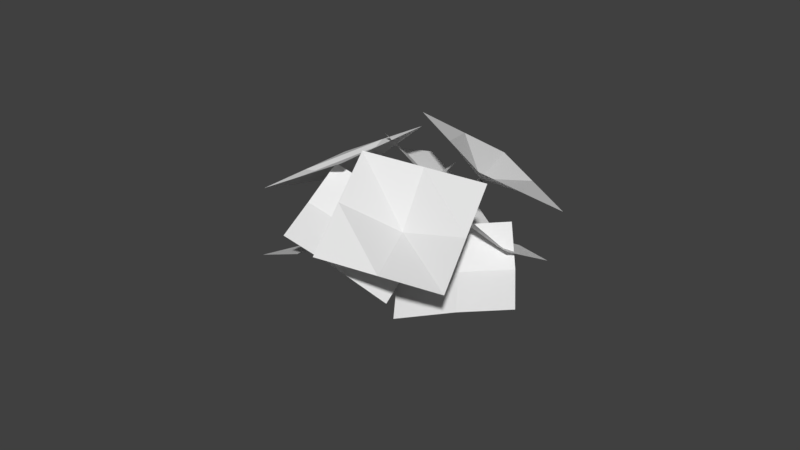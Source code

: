 # Source: Flowers1.blend  (saved by Blender 2.78.0; exported with 4.5.12 LTS)
import bpy
from mathutils import Matrix  # noqa: F401  (used for matrix-valued properties, if any)

bpy.ops.wm.read_factory_settings(use_empty=True)
scene = bpy.context.scene
scene.name = 'Scene'

# ---- collections
col_collection_1 = bpy.data.collections.new('Collection 1'); scene.collection.children.link(col_collection_1)

# ---- world
world_world = bpy.data.worlds.new('World'); scene.world = world_world
world_world.color = (0.05088, 0.05088, 0.05088)
world_world.use_sun_shadow = False
world_world.sun_shadow_jitter_overblur = 0.0
world_world.cycles.sampling_method = 'MANUAL'

# ---- meshes
me_cylinder_004 = bpy.data.meshes.new('Cylinder.004')
me_cylinder_004.from_pydata([(6.332, -7.743, -5.842), (17.35, -3.335, -8.556), (5.692, -1.357, 1.747), (16.71, 3.051, -0.9669), (5.643, -3.821, -2.692), (12.29, -5.754, -7.013), (16.66, 0.587, -5.406), (11.65, 0.632, 0.5763), (11.6, -1.832, -3.862), (8.653, -5.423, 0.6931), (10.64, -7.2, 2.336), (8.947, -4.926, 0.8742), (10.93, -6.702, 2.517), (9.384, -4.81, 0.471), (11.37, -6.586, 2.114), (9.36, -5.236, 0.0406), (11.35, -7.012, 1.684), (8.907, -5.615, 0.1779), (10.89, -7.391, 1.821), (6.315, -3.812, -1.676), (6.514, -3.246, -1.59), (6.988, -3.156, -1.957), (7.082, -3.667, -2.269), (6.667, -4.072, -2.095), (4.201, -2.699, -4.135), (4.399, -2.133, -4.05), (4.873, -2.044, -4.417), (4.967, -2.554, -4.729), (4.552, -2.959, -4.555), (17.59, -9.944, -4.083), (17.84, -0.5884, 4.897), (7.582, -15.52, 2.001), (7.834, -6.16, 10.98), (12.59, -12.73, -1.041), (17.72, -5.266, 0.4069), (12.84, -3.374, 7.94), (7.708, -10.84, 6.491), (11.28, -6.826, 2.212), (6.399, -7.467, -5.441), (0.2019, -13.02, 3.441), (7.907, 0.3254, 0.5416), (1.71, -5.229, 9.423), (6.237, -3.171, -2.739), (3.528, -10.59, -0.6546), (0.0396, -8.726, 6.142), (5.036, -2.793, 5.328), (3.366, -6.29, 2.047), (-4.124, -0.7879, 5.83), (-0.203, -12.18, 7.559), (5.279, 2.426, 5.971), (9.201, -8.965, 7.7), (0.662, 0.616, 4.884), (-2.121, -6.707, 7.18), (4.583, -10.78, 6.613), (7.282, -3.493, 7.321), (2.665, -5.303, 6.234), (1.688, 0.5153, 6.939), (1.688, 0.5153, 10.07), (2.178, 0.1592, 6.939), (2.178, 0.1592, 10.07), (1.991, -0.4169, 6.939), (1.991, -0.4169, 10.07), (1.385, -0.4169, 6.939), (1.385, -0.4169, 10.07), (1.198, 0.1592, 6.939), (1.198, 0.1592, 10.07), (1.042, 0.5153, 3.299), (1.509, 0.1592, 3.149), (1.33, -0.4169, 3.206), (0.7539, -0.4169, 3.392), (0.5757, 0.1592, 3.449), (-0.0095, 0.5153, 0.03458), (0.457, 0.1592, -0.1157), (0.2788, -0.4169, -0.05831), (-0.2978, -0.4169, 0.1275), (-0.476, 0.1592, 0.1849), (-4.517, -6.681, 12.67), (8.446, -6.681, 12.24), (-4.517, 6.29, 12.67), (8.446, 6.29, 12.24), (-4.517, -0.1953, 12.67), (1.964, -6.681, 12.45), (8.446, -0.1953, 12.24), (1.964, 6.29, 12.45), (1.889, -0.1953, 10.2), (-4.091, -0.1695, 4.616), (-1.937, 11.16, 8.493), (5.695, -1.874, 4.292), (7.849, 9.46, 8.169), (0.8395, -0.6221, 3.494), (-3.0, 5.631, 7.074), (2.994, 10.71, 7.371), (6.787, 3.926, 6.749), (1.931, 5.178, 5.951), (9.059, 9.702, -4.295), (2.296, 15.64, 3.895), (8.599, 1.518, 1.325), (1.836, 7.461, 9.515), (7.927, 5.352, -1.934), (5.889, 12.97, 0.1975), (1.163, 11.29, 6.256), (5.429, 4.781, 5.818), (4.757, 8.615, 2.558), (11.34, 6.483, 1.528), (13.67, 7.543, 3.339), (10.99, 6.415, 2.017), (13.32, 7.475, 3.829), (10.69, 6.933, 2.103), (13.01, 7.993, 3.915), (10.85, 7.32, 1.667), (13.18, 8.38, 3.479), (11.26, 7.042, 1.311), (13.58, 8.102, 3.123), (8.817, 5.664, -1.043), (8.361, 5.561, -0.6577), (8.098, 6.092, -0.5319), (8.391, 6.523, -0.8396), (8.835, 6.259, -1.156), (6.678, 5.232, -3.689), (6.222, 5.129, -3.303), (5.959, 5.66, -3.178), (6.252, 6.091, -3.485), (6.696, 5.827, -3.801), (12.86, 17.36, 3.134), (9.037, 8.922, 12.22), (20.81, 8.403, -1.838), (17.0, -0.03266, 7.245), (16.84, 12.88, 0.6481), (10.95, 13.14, 7.675), (13.02, 4.445, 9.73), (18.91, 4.185, 2.704), (13.27, 7.948, 3.83), (10.93, 9.571, -3.097), (20.18, 1.68, -3.648), (7.005, 4.381, 4.415), (16.26, -3.51, 3.864), (8.49, 6.351, -0.0226), (16.02, 5.7, -3.112), (17.74, -1.54, -0.573), (12.09, 0.5097, 4.4), (13.58, 2.48, -0.03775)], [], [(8, 6, 3, 7), (4, 8, 7, 2), (0, 5, 8, 4), (5, 1, 6, 8), (9, 10, 12, 11), (11, 12, 14, 13), (13, 14, 16, 15), (15, 16, 18, 17), (17, 18, 10, 9), (15, 17, 23, 22), (23, 19, 24, 28), (11, 13, 21, 20), (17, 9, 19, 23), (9, 11, 20, 19), (13, 15, 22, 21), (21, 22, 27, 26), (19, 20, 25, 24), (22, 23, 28, 27), (20, 21, 26, 25), (37, 35, 32, 36), (33, 37, 36, 31), (29, 34, 37, 33), (34, 30, 35, 37), (46, 45, 41, 44), (42, 40, 45, 46), (38, 42, 46, 43), (43, 46, 44, 39), (55, 53, 50, 54), (51, 55, 54, 49), (47, 52, 55, 51), (52, 48, 53, 55), (56, 57, 59, 58), (58, 59, 61, 60), (60, 61, 63, 62), (62, 63, 65, 64), (64, 65, 57, 56), (62, 64, 70, 69), (70, 66, 71, 75), (58, 60, 68, 67), (64, 56, 66, 70), (56, 58, 67, 66), (60, 62, 69, 68), (68, 69, 74, 73), (66, 67, 72, 71), (69, 70, 75, 74), (67, 68, 73, 72), (84, 82, 79, 83), (80, 84, 83, 78), (76, 81, 84, 80), (81, 77, 82, 84), (93, 92, 88, 91), (89, 87, 92, 93), (85, 89, 93, 90), (90, 93, 91, 86), (102, 100, 97, 101), (98, 102, 101, 96), (94, 99, 102, 98), (99, 95, 100, 102), (103, 104, 106, 105), (105, 106, 108, 107), (107, 108, 110, 109), (109, 110, 112, 111), (111, 112, 104, 103), (109, 111, 117, 116), (117, 113, 118, 122), (105, 107, 115, 114), (111, 103, 113, 117), (103, 105, 114, 113), (107, 109, 116, 115), (115, 116, 121, 120), (113, 114, 119, 118), (116, 117, 122, 121), (114, 115, 120, 119), (131, 129, 126, 130), (127, 131, 130, 125), (123, 128, 131, 127), (128, 124, 129, 131), (140, 139, 135, 138), (136, 134, 139, 140), (132, 136, 140, 137), (137, 140, 138, 133)])
_uv = me_cylinder_004.uv_layers.new(name='UVMap')
_uv.uv.foreach_set('vector', [0.7579, 0.7788, 0.7579, 0.7238, 0.8076, 0.7239, 0.8076, 0.7788, 0.7579, 0.8338, 0.7579, 0.7788, 0.8076, 0.7788, 0.8076, 0.8338, 0.7081, 0.8338, 0.7081, 0.7788, 0.7579, 0.7788, 0.7579, 0.8338, 0.7081, 0.7788, 0.7081, 0.7238, 0.7579, 0.7238, 0.7579, 0.7788, 0.6996, 0.7394, 0.675, 0.7394, 0.675, 0.8199, 0.6996, 0.8199, 0.6996, 0.7395, 0.675, 0.7395, 0.675, 0.8199, 0.6996, 0.8199, 0.6994, 0.7394, 0.6748, 0.7394, 0.6748, 0.8199, 0.6994, 0.8199, 0.6996, 0.7395, 0.675, 0.7395, 0.675, 0.82, 0.6996, 0.82, 0.6991, 0.7394, 0.6745, 0.7394, 0.6745, 0.8199, 0.6991, 0.8199, 0.6991, 0.7395, 0.6745, 0.7395, 0.6745, 0.8199, 0.6991, 0.8199, 0.6994, 0.7395, 0.6748, 0.7395, 0.6748, 0.82, 0.6994, 0.82, 0.6991, 0.7395, 0.6745, 0.7395, 0.6745, 0.82, 0.6991, 0.82, 0.6996, 0.7396, 0.675, 0.7396, 0.675, 0.82, 0.6996, 0.82, 0.6997, 0.7394, 0.6751, 0.7394, 0.6751, 0.8199, 0.6997, 0.8199, 0.6994, 0.7396, 0.6748, 0.7396, 0.6748, 0.82, 0.6994, 0.82, 0.6991, 0.7396, 0.6745, 0.7396, 0.6745, 0.82, 0.6991, 0.82, 0.6997, 0.7395, 0.6751, 0.7395, 0.6751, 0.82, 0.6997, 0.82, 0.6997, 0.7396, 0.6751, 0.7396, 0.6751, 0.82, 0.6997, 0.82, 0.6996, 0.7396, 0.675, 0.7396, 0.675, 0.8201, 0.6996, 0.8201, 0.7634, 0.3614, 0.7811, 0.3614, 0.7811, 0.3791, 0.7634, 0.3791, 0.7456, 0.3614, 0.7634, 0.3614, 0.7634, 0.3791, 0.7456, 0.3791, 0.7456, 0.3436, 0.7634, 0.3436, 0.7634, 0.3614, 0.7456, 0.3614, 0.7634, 0.3436, 0.7811, 0.3436, 0.7811, 0.3614, 0.7634, 0.3614, 0.7579, 0.7788, 0.8076, 0.7788, 0.8076, 0.7239, 0.7579, 0.7238, 0.7579, 0.8338, 0.8076, 0.8338, 0.8076, 0.7788, 0.7579, 0.7788, 0.7081, 0.8338, 0.7579, 0.8338, 0.7579, 0.7788, 0.7081, 0.7788, 0.7081, 0.7788, 0.7579, 0.7788, 0.7579, 0.7238, 0.7081, 0.7238, 0.7579, 0.7788, 0.7579, 0.7238, 0.8076, 0.7239, 0.8076, 0.7788, 0.7579, 0.8338, 0.7579, 0.7788, 0.8076, 0.7788, 0.8076, 0.8338, 0.7081, 0.8338, 0.7081, 0.7788, 0.7579, 0.7788, 0.7579, 0.8338, 0.7081, 0.7788, 0.7081, 0.7238, 0.7579, 0.7238, 0.7579, 0.7788, 0.6996, 0.7394, 0.675, 0.7394, 0.675, 0.8199, 0.6996, 0.8199, 0.6996, 0.7395, 0.675, 0.7395, 0.675, 0.8199, 0.6996, 0.8199, 0.6994, 0.7394, 0.6748, 0.7394, 0.6748, 0.8199, 0.6994, 0.8199, 0.6996, 0.7395, 0.675, 0.7395, 0.675, 0.82, 0.6996, 0.82, 0.6991, 0.7394, 0.6745, 0.7394, 0.6745, 0.8199, 0.6991, 0.8199, 0.6991, 0.7395, 0.6745, 0.7395, 0.6745, 0.8199, 0.6991, 0.8199, 0.6994, 0.7395, 0.6748, 0.7395, 0.6748, 0.82, 0.6994, 0.82, 0.6991, 0.7395, 0.6745, 0.7395, 0.6745, 0.82, 0.6991, 0.82, 0.6996, 0.7396, 0.675, 0.7396, 0.675, 0.82, 0.6996, 0.82, 0.6997, 0.7394, 0.6751, 0.7394, 0.6751, 0.8199, 0.6997, 0.8199, 0.6994, 0.7396, 0.6748, 0.7396, 0.6748, 0.82, 0.6994, 0.82, 0.6991, 0.7396, 0.6745, 0.7396, 0.6745, 0.82, 0.6991, 0.82, 0.6997, 0.7395, 0.6751, 0.7395, 0.6751, 0.82, 0.6997, 0.82, 0.6997, 0.7396, 0.6751, 0.7396, 0.6751, 0.82, 0.6997, 0.82, 0.6996, 0.7396, 0.675, 0.7396, 0.675, 0.8201, 0.6996, 0.8201, 0.7634, 0.3614, 0.7811, 0.3614, 0.7811, 0.3791, 0.7634, 0.3791, 0.7456, 0.3614, 0.7634, 0.3614, 0.7634, 0.3791, 0.7456, 0.3791, 0.7456, 0.3436, 0.7634, 0.3436, 0.7634, 0.3614, 0.7456, 0.3614, 0.7634, 0.3436, 0.7811, 0.3436, 0.7811, 0.3614, 0.7634, 0.3614, 0.7579, 0.7788, 0.8076, 0.7788, 0.8076, 0.7239, 0.7579, 0.7238, 0.7579, 0.8338, 0.8076, 0.8338, 0.8076, 0.7788, 0.7579, 0.7788, 0.7081, 0.8338, 0.7579, 0.8338, 0.7579, 0.7788, 0.7081, 0.7788, 0.7081, 0.7788, 0.7579, 0.7788, 0.7579, 0.7238, 0.7081, 0.7238, 0.7579, 0.7788, 0.7579, 0.7238, 0.8076, 0.7239, 0.8076, 0.7788, 0.7579, 0.8338, 0.7579, 0.7788, 0.8076, 0.7788, 0.8076, 0.8338, 0.7081, 0.8338, 0.7081, 0.7788, 0.7579, 0.7788, 0.7579, 0.8338, 0.7081, 0.7788, 0.7081, 0.7238, 0.7579, 0.7238, 0.7579, 0.7788, 0.6996, 0.7394, 0.675, 0.7394, 0.675, 0.8199, 0.6996, 0.8199, 0.6996, 0.7395, 0.675, 0.7395, 0.675, 0.8199, 0.6996, 0.8199, 0.6994, 0.7394, 0.6748, 0.7394, 0.6748, 0.8199, 0.6994, 0.8199, 0.6996, 0.7395, 0.675, 0.7395, 0.675, 0.82, 0.6996, 0.82, 0.6991, 0.7394, 0.6745, 0.7394, 0.6745, 0.8199, 0.6991, 0.8199, 0.6991, 0.7395, 0.6745, 0.7395, 0.6745, 0.8199, 0.6991, 0.8199, 0.6994, 0.7395, 0.6748, 0.7395, 0.6748, 0.82, 0.6994, 0.82, 0.6991, 0.7395, 0.6745, 0.7395, 0.6745, 0.82, 0.6991, 0.82, 0.6996, 0.7396, 0.675, 0.7396, 0.675, 0.82, 0.6996, 0.82, 0.6997, 0.7394, 0.6751, 0.7394, 0.6751, 0.8199, 0.6997, 0.8199, 0.6994, 0.7396, 0.6748, 0.7396, 0.6748, 0.82, 0.6994, 0.82, 0.6991, 0.7396, 0.6745, 0.7396, 0.6745, 0.82, 0.6991, 0.82, 0.6997, 0.7395, 0.6751, 0.7395, 0.6751, 0.82, 0.6997, 0.82, 0.6997, 0.7396, 0.6751, 0.7396, 0.6751, 0.82, 0.6997, 0.82, 0.6996, 0.7396, 0.675, 0.7396, 0.675, 0.8201, 0.6996, 0.8201, 0.7634, 0.3614, 0.7811, 0.3614, 0.7811, 0.3791, 0.7634, 0.3791, 0.7456, 0.3614, 0.7634, 0.3614, 0.7634, 0.3791, 0.7456, 0.3791, 0.7456, 0.3436, 0.7634, 0.3436, 0.7634, 0.3614, 0.7456, 0.3614, 0.7634, 0.3436, 0.7811, 0.3436, 0.7811, 0.3614, 0.7634, 0.3614, 0.7579, 0.7788, 0.8076, 0.7788, 0.8076, 0.7239, 0.7579, 0.7238, 0.7579, 0.8338, 0.8076, 0.8338, 0.8076, 0.7788, 0.7579, 0.7788, 0.7081, 0.8338, 0.7579, 0.8338, 0.7579, 0.7788, 0.7081, 0.7788, 0.7081, 0.7788, 0.7579, 0.7788, 0.7579, 0.7238, 0.7081, 0.7238])
me_cylinder_004.use_remesh_preserve_volume = False
me_cylinder_004.use_remesh_preserve_attributes = False
me_cylinder_004.use_mirror_vertex_groups = False
me_cylinder_004.update()

# ---- objects
ob_cylinder_000 = bpy.data.objects.new('Cylinder.000', me_cylinder_004)

# ---- transforms, parenting, visibility, modifiers, constraints
ob_cylinder_000.location = (0.7749, 0.6996, 0.0951)
ob_cylinder_000.rotation_euler = (-0.1675, -0.6055, -1.923)
ob_cylinder_000.scale = (0.1542, 0.1542, 0.1542)
ob_cylinder_000.lineart.crease_threshold = 0.0

# ---- collection membership
col_collection_1.objects.link(ob_cylinder_000)

# ---- scene / render settings (as saved in the file)
scene.frame_start = 1; scene.frame_end = 250; scene.frame_set(1)
scene.render.engine = 'BLENDER_EEVEE_NEXT'
scene.render.resolution_percentage = 50
scene.render.dither_intensity = 0.0
scene.cycles.use_denoising = False
scene.cycles.samples = 128
scene.cycles.sampling_pattern = 'TABULATED_SOBOL'
scene.cycles.light_sampling_threshold = 0.0
scene.cycles.use_adaptive_sampling = False
scene.cycles.use_light_tree = False
scene.cycles.blur_glossy = 0.0
scene.cycles.sample_clamp_indirect = 0.0
scene.view_settings.view_transform = 'Standard'
bpy.context.view_layer.update()

# ---- added for rendering (the .blend has no active camera and no usable light): camera, sun
cam_auto = bpy.data.cameras.new('AutoCamera')
cam_auto.lens = 50.0
cam_auto.sensor_width = 36.0
cam_auto.clip_end = 1000.0
ob_auto_camera = bpy.data.objects.new('AutoCamera', cam_auto)
scene.collection.objects.link(ob_auto_camera)
ob_auto_camera.location = (10.8866, -12.4588, 9.23241)
ob_auto_camera.rotation_euler = (1.09748, -7.21219e-08, 0.694738)
scene.camera = ob_auto_camera
light_auto_sun = bpy.data.lights.new('AutoSun', 'SUN')
light_auto_sun.energy = 3.0
light_auto_sun.angle = 0.0523599
ob_auto_sun = bpy.data.objects.new('AutoSun', light_auto_sun)
scene.collection.objects.link(ob_auto_sun)
ob_auto_sun.rotation_euler = (0.872665, 0.174533, 0.523599)
bpy.context.view_layer.update()
